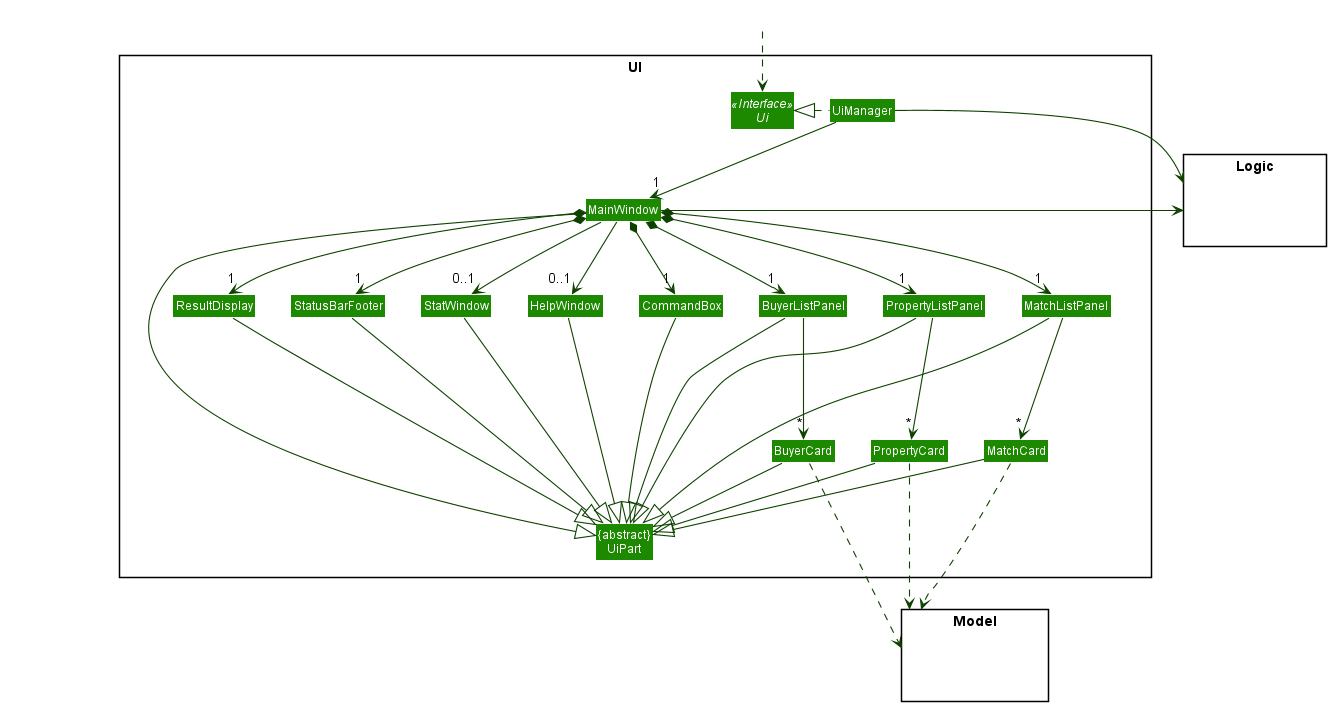

The diagram above was rendered by PlantUML. Its source (embedded in the PNG):
@startuml
!include style.puml
skinparam arrowThickness 1.1
skinparam arrowColor UI_COLOR_T4
skinparam classBackgroundColor UI_COLOR

package UI <<Rectangle>>{
Interface Ui <<Interface>>
Class "{abstract}\nUiPart" as UiPart
Class UiManager
Class MainWindow
together {
    Class HelpWindow
    Class StatWindow
    Class ResultDisplay
    Class PropertyListPanel
    Class BuyerListPanel
    Class MatchListPanel
    Class StatusBarFooter
    Class CommandBox
}
Class PropertyCard
Class BuyerCard
Class MatchCard
}

package Model <<Rectangle>> {
Class HiddenModel #FFFFFF
}

package Logic <<Rectangle>> {
Class HiddenLogic #FFFFFF
}

Class HiddenOutside #FFFFFF
HiddenOutside ..> Ui

UiManager .left.|> Ui
UiManager -down-> "1" MainWindow
MainWindow *-down->  "1" CommandBox
MainWindow *-down-> "1" ResultDisplay
MainWindow *-down-> "1" PropertyListPanel
MainWindow *-down-> "1" BuyerListPanel
MainWindow *-down-> "1" MatchListPanel
MainWindow *-down-> "1" StatusBarFooter
MainWindow --> "0..1" HelpWindow
MainWindow --> "0..1" StatWindow

PropertyListPanel --down-> "*" PropertyCard
BuyerListPanel --down-> "*" BuyerCard
MatchListPanel --down-> "*" MatchCard

MainWindow -left-|> UiPart

ResultDisplay --|> UiPart
CommandBox --|> UiPart
PropertyListPanel --|> UiPart
PropertyCard --|> UiPart
BuyerListPanel --|> UiPart
BuyerCard --|> UiPart
MatchListPanel --|> UiPart
MatchCard --|> UiPart
StatusBarFooter --|> UiPart
HelpWindow --|> UiPart
StatWindow --|> UiPart

PropertyCard ..down.> Model
BuyerCard ..down.> Model
MatchCard ..down.> Model
UiManager -right-> Logic
MainWindow -left-> Logic

MatchListPanel -[hidden]left- BuyerListPanel
BuyerListPanel -[hidden]left- PropertyListPanel
PropertyListPanel -[hidden]left- HelpWindow
HelpWindow -[hidden]left- CommandBox
CommandBox -[hidden]left- ResultDisplay
ResultDisplay -[hidden]left- StatusBarFooter

MainWindow -[hidden]-|> UiPart
@enduml